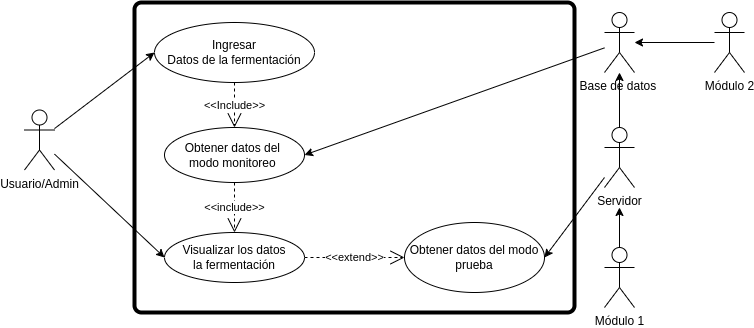

The diagram above was exported from draw.io. Its source (the exported page's mxGraphModel, read from the mxfile embedded in the PNG):
<mxGraphModel dx="604" dy="997" grid="1" gridSize="10" guides="1" tooltips="1" connect="1" arrows="1" fold="1" page="1" pageScale="1" pageWidth="850" pageHeight="1100" math="0" shadow="0">
  <root>
    <mxCell id="0" />
    <mxCell id="1" parent="0" />
    <mxCell id="2" style="edgeStyle=none;html=1;entryX=0;entryY=0.5;entryDx=0;entryDy=0;" parent="1" source="3" target="4" edge="1">
      <mxGeometry relative="1" as="geometry" />
    </mxCell>
    <mxCell id="41" style="edgeStyle=none;html=1;entryX=0;entryY=0.5;entryDx=0;entryDy=0;" parent="1" source="3" target="17" edge="1">
      <mxGeometry relative="1" as="geometry" />
    </mxCell>
    <mxCell id="3" value="Usuario/Admin" style="shape=umlActor;verticalLabelPosition=bottom;verticalAlign=top;html=1;" parent="1" vertex="1">
      <mxGeometry x="100" y="247.5" width="30" height="60" as="geometry" />
    </mxCell>
    <mxCell id="6" value="Obtener datos del&amp;nbsp;&lt;div&gt;&lt;font style=&quot;color: rgb(0, 0, 0);&quot;&gt;modo monitoreo&amp;nbsp;&lt;/font&gt;&lt;/div&gt;" style="ellipse;whiteSpace=wrap;html=1;" parent="1" vertex="1">
      <mxGeometry x="240" y="265" width="140" height="55" as="geometry" />
    </mxCell>
    <mxCell id="17" value="Visualizar los datos&lt;div&gt;&lt;font style=&quot;color: rgb(0, 0, 0);&quot;&gt;la fermentación&lt;/font&gt;&lt;/div&gt;" style="ellipse;whiteSpace=wrap;html=1;" parent="1" vertex="1">
      <mxGeometry x="240" y="370" width="140" height="50" as="geometry" />
    </mxCell>
    <mxCell id="36" style="edgeStyle=none;html=1;entryX=1;entryY=0.5;entryDx=0;entryDy=0;" parent="1" source="53" target="6" edge="1">
      <mxGeometry relative="1" as="geometry" />
    </mxCell>
    <mxCell id="51" style="edgeStyle=none;html=1;entryX=1;entryY=0.5;entryDx=0;entryDy=0;" parent="1" source="19" target="42" edge="1">
      <mxGeometry relative="1" as="geometry" />
    </mxCell>
    <mxCell id="55" style="edgeStyle=none;html=1;" edge="1" parent="1" source="19" target="53">
      <mxGeometry relative="1" as="geometry" />
    </mxCell>
    <mxCell id="19" value="Servidor" style="shape=umlActor;verticalLabelPosition=bottom;verticalAlign=top;html=1;" parent="1" vertex="1">
      <mxGeometry x="680" y="265" width="30" height="60" as="geometry" />
    </mxCell>
    <mxCell id="11" value="" style="rounded=1;whiteSpace=wrap;html=1;absoluteArcSize=1;arcSize=14;strokeWidth=4;strokeColor=default;fillColor=none;" parent="1" vertex="1">
      <mxGeometry x="210" y="140" width="440" height="310" as="geometry" />
    </mxCell>
    <mxCell id="33" value="&amp;lt;&amp;lt;Include&amp;gt;&amp;gt;" style="endArrow=open;endSize=12;dashed=1;html=1;entryX=0.5;entryY=0;entryDx=0;entryDy=0;" parent="1" source="4" target="6" edge="1">
      <mxGeometry width="160" relative="1" as="geometry">
        <mxPoint x="350" y="110" as="sourcePoint" />
        <mxPoint x="439.5" y="280" as="targetPoint" />
      </mxGeometry>
    </mxCell>
    <mxCell id="37" value="Módulo 1" style="shape=umlActor;verticalLabelPosition=bottom;verticalAlign=top;html=1;" parent="1" vertex="1">
      <mxGeometry x="680" y="385" width="30" height="60" as="geometry" />
    </mxCell>
    <mxCell id="38" style="edgeStyle=none;html=1;entryX=0.5;entryY=1.333;entryDx=0;entryDy=0;entryPerimeter=0;" parent="1" source="37" target="19" edge="1">
      <mxGeometry relative="1" as="geometry" />
    </mxCell>
    <mxCell id="42" value="Obtener datos del modo prueba" style="ellipse;whiteSpace=wrap;html=1;" parent="1" vertex="1">
      <mxGeometry x="480" y="360" width="140" height="70" as="geometry" />
    </mxCell>
    <mxCell id="4" value="&lt;div&gt;&lt;font style=&quot;color: rgb(0, 0, 0);&quot;&gt;Ingresar&lt;/font&gt;&lt;/div&gt;Datos de la fermentación" style="ellipse;whiteSpace=wrap;html=1;" parent="1" vertex="1">
      <mxGeometry x="230" y="160" width="160" height="60" as="geometry" />
    </mxCell>
    <mxCell id="46" value="&amp;lt;&amp;lt;extend&amp;gt;&amp;gt;" style="endArrow=open;endSize=12;dashed=1;html=1;exitX=1;exitY=0.5;exitDx=0;exitDy=0;entryX=0;entryY=0.5;entryDx=0;entryDy=0;" parent="1" source="17" target="42" edge="1">
      <mxGeometry width="160" relative="1" as="geometry">
        <mxPoint x="440" y="420" as="sourcePoint" />
        <mxPoint x="440" y="470" as="targetPoint" />
      </mxGeometry>
    </mxCell>
    <mxCell id="50" value="&amp;lt;&amp;lt;include&amp;gt;&amp;gt;" style="endArrow=open;endSize=12;dashed=1;html=1;exitX=0.5;exitY=1;exitDx=0;exitDy=0;entryX=0.5;entryY=0;entryDx=0;entryDy=0;" parent="1" source="6" target="17" edge="1">
      <mxGeometry width="160" relative="1" as="geometry">
        <mxPoint x="390" y="510" as="sourcePoint" />
        <mxPoint x="550" y="510" as="targetPoint" />
      </mxGeometry>
    </mxCell>
    <mxCell id="56" style="edgeStyle=none;html=1;" edge="1" parent="1" source="52" target="53">
      <mxGeometry relative="1" as="geometry" />
    </mxCell>
    <mxCell id="52" value="Módulo 2" style="shape=umlActor;verticalLabelPosition=bottom;verticalAlign=top;html=1;" vertex="1" parent="1">
      <mxGeometry x="790" y="150" width="30" height="60" as="geometry" />
    </mxCell>
    <mxCell id="53" value="Base de datos&amp;nbsp;" style="shape=umlActor;verticalLabelPosition=bottom;verticalAlign=top;html=1;" vertex="1" parent="1">
      <mxGeometry x="680" y="150" width="30" height="60" as="geometry" />
    </mxCell>
  </root>
</mxGraphModel>